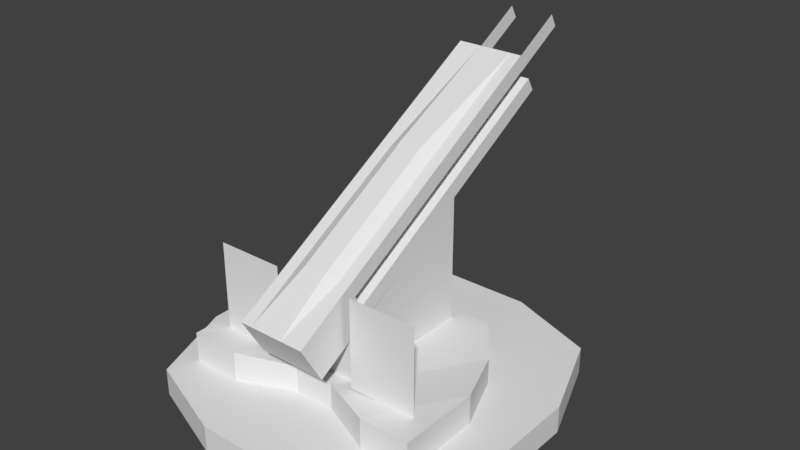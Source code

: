 # Source: Anti_Air_Gun_Skybox.blend  (saved by Blender 2.78.0; exported with 4.5.12 LTS)
import bpy
from mathutils import Matrix  # noqa: F401  (used for matrix-valued properties, if any)

bpy.ops.wm.read_factory_settings(use_empty=True)
scene = bpy.context.scene
scene.name = 'Scene'

# ---- collections
col_collection_1 = bpy.data.collections.new('Collection 1'); scene.collection.children.link(col_collection_1)

# ---- materials (node trees are filled in below, after node groups)
mat_material = bpy.data.materials.new('Material')
mat_material.alpha_threshold = 0.0
mat_material.use_transparent_shadow = False
mat_material.roughness = 0.5
mat_material.line_color = (0.0, 0.0, 0.0, 1.0)

# ---- material node trees

# ---- world
world_world = bpy.data.worlds.new('World'); scene.world = world_world
world_world.color = (0.05088, 0.05088, 0.05088)
world_world.use_sun_shadow = False
world_world.sun_shadow_jitter_overblur = 0.0
world_world.cycles.sampling_method = 'MANUAL'

# ---- meshes
me_cube = bpy.data.meshes.new('Cube')
me_cube.from_pydata([(0.9821, 1.2, 0.07691), (1.832, -1.567, 0.02151), (-1.832, -1.567, 0.02151), (-0.9821, 1.2, 0.07691), (0.9821, 1.2, 0.5769), (1.832, -1.567, 0.6323), (-1.832, -1.567, 0.6323), (-0.9821, 1.2, 0.5769), (1.5, 0.5068, 0.07691), (1.832, -0.3455, 0.02151), (-1.832, -0.3455, 0.02151), (-1.5, 0.5068, 0.07691), (1.5, 0.5068, 0.5769), (1.832, -0.3455, 0.6323), (-1.832, -0.3455, 0.6323), (-1.5, 0.5068, 0.5769), (0.9, 1.2, 0.07691), (0.3, 1.2, 0.07691), (-0.3, 1.2, 0.07691), (-0.9, 1.2, 0.07691), (1.099, -1.567, 0.02151), (0.3, -1.217, 0.07691), (-0.3, -1.217, 0.07691), (-1.099, -1.567, 0.02151), (0.9, 1.2, 0.5769), (0.3, 1.2, 0.5769), (-0.3, 1.2, 0.5769), (-0.9, 1.2, 0.5769), (1.099, -1.567, 0.6323), (0.3, -1.217, 0.5769), (-0.3, -1.217, 0.5769), (-1.099, -1.567, 0.6323), (-0.9, 0.5068, 0.5769), (-0.3, 0.5068, 0.5769), (0.3, 0.5068, 0.5769), (0.9, 0.5068, 0.5769), (-0.9, -0.4932, 0.5769), (-0.3, -0.4932, 0.5769), (0.3, -0.4932, 0.5769), (0.9, -0.4932, 0.5769), (0.5, 0.6728, 2.989), (0.5, 1.007, 0.543), (0.5, -1.059, 1.989), (0.5, -0.9932, 0.543), (-0.5, 0.6728, 2.989), (-0.5, 1.007, 0.543), (-0.5, -1.059, 1.989), (-0.5, -0.9932, 0.543), (0.5, -0.7259, 1.412), (0.5, -1.053, 1.242), (0.5, 1.006, 2.412), (0.5, 1.007, 1.21), (-0.5, 1.006, 2.412), (-0.5, 1.007, 1.21), (-0.5, -1.053, 1.242), (-0.5, -0.7259, 1.412), (-0.5, -1.009, 1.243), (-0.5, 0.1401, 1.912), (0.5, 0.1401, 1.912), (0.5, -1.009, 1.243), (0.5, -1.911, 1.498), (0.5, -1.577, 0.9204), (-0.5, -1.911, 1.498), (-0.5, -1.577, 0.9204), (-0.5, 0.6728, 2.989), (-0.5, 1.006, 2.412), (0.5, 0.6728, 2.989), (0.5, 1.006, 2.412), (-0.5, 2.405, 3.989), (-0.5, 2.738, 3.412), (0.5, 2.405, 3.989), (0.5, 2.738, 3.412), (0.1667, -1.106, 2.07), (-0.1667, -1.106, 2.07), (-0.1667, -0.9932, 0.543), (0.1667, -0.9932, 0.543), (-0.1667, 0.6264, 3.07), (0.1667, 0.6264, 3.07), (0.1667, 1.007, 0.543), (-0.1667, 1.007, 0.543), (-0.1667, 1.007, 1.21), (0.1667, 1.007, 1.21), (-0.1667, 1.006, 2.412), (0.1667, 1.006, 2.412), (0.1667, -1.053, 1.242), (-0.1667, -1.053, 1.242), (0.1667, -1.911, 1.498), (-0.1667, -1.911, 1.498), (0.1667, -1.577, 0.9204), (-0.1667, -1.577, 0.9204), (-0.1667, 0.71, 3.128), (0.1667, 0.71, 3.128), (-0.1667, 1.006, 2.412), (0.1667, 1.006, 2.412), (-0.1667, 2.405, 3.989), (0.1667, 2.405, 3.989), (-0.1667, 2.738, 3.412), (0.1667, 2.738, 3.412), (-0.5, 0.7839, 2.797), (-0.5, 0.895, 2.604), (0.5, 0.7839, 2.797), (0.5, 0.895, 2.604), (0.5, -0.9481, 1.797), (0.5, -0.837, 1.604), (-0.5, -0.837, 1.604), (-0.5, -0.9481, 1.797), (0.5, -1.8, 1.305), (0.5, -1.688, 1.113), (-0.5, -1.688, 1.113), (-0.5, -1.8, 1.305), (-0.5, 0.7839, 2.797), (-0.5, 0.895, 2.604), (0.5, 0.7839, 2.797), (0.5, 0.895, 2.604), (-0.5, 2.516, 3.797), (-0.5, 2.627, 3.604), (0.5, 2.516, 3.797), (0.5, 2.627, 3.604), (-0.1667, 2.516, 3.797), (-0.1667, 2.627, 3.604), (0.1667, 2.516, 3.797), (0.1667, 2.627, 3.604), (0.1667, -1.8, 1.305), (0.1667, -1.688, 1.113), (-0.1667, -1.8, 1.305), (-0.1667, -1.688, 1.113), (0.3333, -0.9932, 0.543), (0.3333, 0.6728, 2.989), (0.3333, 1.007, 1.21), (0.3333, 1.006, 2.412), (0.3333, 0.6728, 2.989), (0.3333, 1.006, 2.412), (0.3333, 2.405, 3.989), (0.3333, 2.738, 3.412), (0.3333, -1.059, 1.989), (0.3333, 1.007, 0.543), (0.3333, -1.053, 1.242), (0.3333, -1.911, 1.498), (0.3333, -1.577, 0.9204), (0.3333, -1.688, 1.113), (0.3333, -1.8, 1.305), (0.3333, 2.627, 3.604), (0.3333, 2.516, 3.797), (-0.3333, -1.059, 1.989), (-0.3333, 1.007, 0.543), (-0.3333, -1.053, 1.242), (-0.3333, -1.911, 1.498), (-0.3333, -1.577, 0.9204), (-0.3333, -0.9932, 0.543), (-0.3333, 0.6728, 2.989), (-0.3333, 1.007, 1.21), (-0.3333, 1.006, 2.412), (-0.3333, 0.6728, 2.989), (-0.3333, 1.006, 2.412), (-0.3333, 2.405, 3.989), (-0.3333, 2.738, 3.412), (-0.3333, 2.627, 3.604), (-0.3333, 2.516, 3.797), (-0.3333, -1.688, 1.113), (-0.3333, -1.8, 1.305), (-0.3333, 3.493, 4.104), (-0.3333, 3.382, 4.297), (0.3333, 3.493, 4.104), (0.3333, 3.382, 4.297), (0.5934, -1.156, 0.6122), (0.5934, -1.156, 0.9122), (1.593, -1.156, 0.6122), (1.593, -1.156, 0.9122), (1.593, -1.156, 1.912), (0.5934, -1.156, 1.912), (-1.621, -1.156, 0.6122), (-1.621, -1.156, 0.9122), (-0.6206, -1.156, 0.6122), (-0.6206, -1.156, 0.9122), (-0.6206, -1.156, 1.912), (-1.621, -1.156, 1.912), (0.3, 0.7839, 2.797), (0.3, 0.895, 2.604), (0.3, -0.9481, 1.797), (0.3, -0.837, 1.604), (0.3, 0.7839, 2.797), (0.3, 0.895, 2.604), (0.3, 2.516, 3.797), (0.3, 2.627, 3.604), (-0.3, 0.7839, 2.797), (-0.3, 0.895, 2.604), (-0.3, -0.837, 1.604), (-0.3, -0.9481, 1.797), (-0.3, 0.7839, 2.797), (-0.3, 0.895, 2.604), (-0.3, 2.516, 3.797), (-0.3, 2.627, 3.604), (-2.0, -1.993, -0.2088), (-2.0, -1.993, 0.1912), (-2.0, 2.007, -0.2088), (-2.0, 2.007, 0.1912), (2.0, -1.993, -0.2088), (2.0, -1.993, 0.1912), (2.0, 2.007, -0.2088), (2.0, 2.007, 0.1912), (-2.5, 0.6734, -0.2088), (-2.5, -0.6599, -0.2088), (-2.5, -0.6599, 0.1912), (-2.5, 0.6734, 0.1912), (2.5, -0.6599, -0.2088), (2.5, 0.6734, -0.2088), (2.5, 0.6734, 0.1912), (2.5, -0.6599, 0.1912), (0.6667, 2.507, -0.2088), (-0.6667, 2.507, -0.2088), (-0.6667, 2.507, 0.1912), (0.6667, 2.507, 0.1912), (-0.6667, -2.493, -0.2088), (0.6667, -2.493, -0.2088), (0.6667, -2.493, 0.1912), (-0.6667, -2.493, 0.1912), (2.05, -1.86, -0.2088), (-2.05, -1.86, 0.1912), (2.05, -1.86, 0.1912), (-2.05, -1.86, -0.2088), (0.6667, -2.31, 0.1912), (-0.6667, -2.31, 0.1912), (1.867, 2.057, 0.1912), (1.867, -2.043, -0.2088), (2.317, 0.6734, 0.1912), (2.317, -0.6599, 0.1912), (1.867, 2.057, -0.2088), (1.867, -2.043, 0.1912), (1.912, -1.905, 0.1912), (-2.05, 1.873, 0.1912), (2.05, 1.873, -0.2088), (-2.05, 1.873, -0.2088), (2.05, 1.873, 0.1912), (0.6667, 2.323, 0.1912), (-0.6667, 2.323, 0.1912), (1.912, 1.918, 0.1912), (-1.867, 2.057, -0.2088), (-1.867, -2.043, 0.1912), (-1.867, 2.057, 0.1912), (-1.867, -2.043, -0.2088), (-2.317, 0.6734, 0.1912), (-2.317, -0.6599, 0.1912), (-1.912, -1.905, 0.1912), (-1.912, 1.918, 0.1912), (-2.317, 0.6734, 0.1904), (-0.6667, 0.6734, 0.1904), (0.6667, 0.6734, 0.1904), (-2.317, -0.6599, 0.1904), (-0.6667, -0.6599, 0.1904), (0.6667, -0.6599, 0.1904), (-1.912, -1.905, 0.1904), (-0.6667, -2.31, 0.1904), (0.6667, -2.31, 0.1904), (0.6667, 2.323, 0.1904), (-0.6667, 2.323, 0.1904), (2.317, 0.6734, 0.1904), (2.317, -0.6599, 0.1904), (1.912, -1.905, 0.1904), (1.912, 1.918, 0.1904), (-1.912, 1.918, 0.1904)], [], [(36, 14, 6, 31), (9, 13, 5, 1), (23, 31, 6, 2), (11, 15, 7, 3), (27, 19, 3, 7), (2, 6, 14, 10), (10, 14, 15, 11), (0, 4, 12, 8), (8, 12, 13, 9), (27, 7, 15, 32), (32, 15, 14, 36), (104, 55, 63, 108), (148, 145, 54, 47), (53, 56, 57, 52), (41, 51, 49, 43), (128, 129, 50, 51), (135, 128, 51, 41), (50, 58, 59, 51), (47, 54, 53, 45), (149, 44, 46, 143), (135, 41, 43, 126), (12, 35, 39, 13), (35, 34, 38, 39), (34, 33, 37, 38), (33, 32, 36, 37), (4, 24, 35, 12), (24, 25, 34, 35), (25, 26, 33, 34), (26, 27, 32, 33), (4, 0, 16, 24), (24, 16, 17, 25), (25, 17, 18, 26), (26, 18, 19, 27), (1, 5, 28, 20), (20, 28, 29, 21), (21, 29, 30, 22), (22, 30, 31, 23), (13, 39, 28, 5), (39, 38, 29, 28), (38, 37, 30, 29), (37, 36, 31, 30), (102, 42, 60, 106), (100, 40, 42, 102), (101, 50, 67, 113), (105, 46, 44, 98), (159, 146, 62, 109), (143, 46, 62, 146), (130, 66, 70, 132), (98, 44, 64, 110), (127, 40, 66, 130), (151, 52, 65, 153), (142, 132, 70, 116), (110, 64, 68, 114), (153, 65, 69, 155), (113, 67, 71, 117), (131, 93, 97, 133), (93, 92, 96, 97), (157, 154, 94, 118), (118, 94, 95, 120), (129, 83, 93, 131), (83, 82, 92, 93), (149, 76, 90, 152), (76, 77, 91, 90), (152, 90, 94, 154), (90, 91, 95, 94), (134, 72, 86, 137), (72, 73, 87, 86), (140, 137, 86, 122), (122, 86, 87, 124), (144, 79, 74, 148), (79, 78, 75, 74), (127, 77, 72, 134), (77, 76, 73, 72), (144, 150, 80, 79), (79, 80, 81, 78), (150, 151, 82, 80), (80, 82, 83, 81), (126, 136, 84, 75), (75, 84, 85, 74), (88, 123, 125, 89), (138, 139, 123, 88), (96, 119, 121, 97), (119, 118, 120, 121), (155, 156, 119, 96), (66, 112, 116, 70), (103, 101, 177, 179), (65, 111, 115, 69), (133, 141, 117, 71), (52, 99, 111, 65), (147, 158, 108, 63), (158, 159, 109, 108), (55, 104, 99, 52), (110, 114, 190, 188), (40, 100, 112, 66), (50, 101, 103, 48), (48, 103, 107, 61), (103, 102, 106, 107), (46, 105, 109, 62), (105, 104, 108, 109), (142, 141, 162, 163), (97, 121, 141, 133), (107, 106, 140, 139), (61, 107, 139, 138), (43, 49, 136, 126), (40, 127, 134, 42), (106, 60, 137, 140), (42, 134, 137, 60), (50, 129, 131, 67), (67, 131, 133, 71), (120, 95, 132, 142), (77, 127, 130, 91), (91, 130, 132, 95), (78, 135, 126, 75), (78, 81, 128, 135), (81, 83, 129, 128), (89, 125, 158, 147), (69, 115, 156, 155), (53, 52, 151, 150), (45, 53, 150, 144), (45, 144, 148, 47), (64, 152, 154, 68), (44, 149, 152, 64), (114, 68, 154, 157), (92, 153, 155, 96), (82, 151, 153, 92), (73, 143, 146, 87), (124, 87, 146, 159), (76, 149, 143, 73), (74, 85, 145, 148), (156, 157, 161, 160), (166, 167, 165, 164), (165, 167, 168, 169), (172, 173, 171, 170), (171, 173, 174, 175), (139, 140, 122, 123), (125, 124, 159, 158), (123, 122, 124, 125), (180, 181, 183, 182), (177, 176, 178, 179), (113, 117, 183, 181), (100, 102, 178, 176), (102, 103, 179, 178), (116, 112, 180, 182), (189, 188, 190, 191), (186, 187, 184, 185), (99, 104, 186, 185), (105, 187, 186, 104), (115, 111, 189, 191), (105, 98, 184, 187), (231, 229, 195, 194), (226, 222, 199, 198), (216, 218, 197, 196), (239, 237, 193, 192), (242, 217, 193, 237), (243, 229, 203, 240), (240, 203, 202, 241), (230, 232, 206, 205), (205, 206, 207, 204), (219, 217, 202, 201), (201, 202, 203, 200), (204, 207, 218, 216), (241, 202, 217, 242), (192, 193, 217, 219), (242, 221, 251, 250), (234, 243, 259, 254), (228, 220, 214, 227), (220, 221, 215, 214), (243, 240, 244, 259), (228, 225, 256, 257), (223, 227, 214, 213), (213, 214, 215, 212), (236, 238, 210, 209), (209, 210, 211, 208), (196, 197, 227, 223), (207, 225, 228, 218), (218, 228, 227, 197), (232, 235, 224, 206), (206, 224, 225, 207), (208, 211, 222, 226), (199, 222, 235, 232), (211, 210, 234, 233), (222, 211, 233, 235), (198, 199, 232, 230), (238, 195, 229, 243), (200, 203, 229, 231), (210, 238, 243, 234), (194, 195, 238, 236), (240, 241, 247, 244), (235, 233, 253, 258), (221, 242, 237, 215), (212, 215, 237, 239), (255, 246, 249, 256), (258, 253, 246, 255), (253, 254, 245, 246), (256, 249, 252, 257), (249, 248, 251, 252), (248, 247, 250, 251), (245, 244, 247, 248), (254, 259, 244, 245), (224, 235, 258, 255), (225, 224, 255, 256), (221, 220, 252, 251), (220, 228, 257, 252), (233, 234, 254, 253), (241, 242, 250, 247)])
_uv = me_cube.uv_layers.new(name='UVMap')
_uv.uv.foreach_set('vector', [0.2395, 0.7231, 0.2395, 0.7231, 0.2395, 0.7231, 0.2395, 0.7231, 0.2395, 0.7231, 0.2395, 0.7231, 0.2395, 0.7231, 0.2395, 0.7231, 0.2395, 0.7231, 0.2395, 0.7231, 0.2395, 0.7231, 0.2395, 0.7231, 0.2395, 0.7231, 0.2395, 0.7231, 0.2395, 0.7231, 0.2395, 0.7231, 0.2395, 0.7231, 0.2395, 0.7231, 0.2395, 0.7231, 0.2395, 0.7231, 0.2395, 0.7231, 0.2395, 0.7231, 0.2395, 0.7231, 0.2395, 0.7231, 0.2395, 0.7231, 0.2395, 0.7231, 0.2395, 0.7231, 0.2395, 0.7231, 0.2395, 0.7232, 0.2395, 0.7232, 0.2395, 0.7231, 0.2395, 0.7232, 0.2395, 0.7232, 0.2395, 0.7231, 0.2395, 0.7231, 0.2395, 0.7231, 0.2395, 0.7231, 0.2395, 0.7231, 0.2395, 0.7231, 0.2395, 0.7231, 0.2395, 0.7231, 0.2395, 0.7231, 0.2395, 0.7231, 0.2395, 0.7231, 0.2395, 0.7232, 0.2395, 0.7232, 0.2395, 0.7232, 0.2395, 0.7232, 0.2395, 0.7232, 0.2395, 0.7232, 0.2395, 0.7232, 0.2395, 0.7232, 0.748, 0.7294, 0.748, 0.7294, 0.748, 0.7294, 0.748, 0.7294, 0.748, 0.7294, 0.748, 0.7294, 0.748, 0.7294, 0.748, 0.7294, 0.748, 0.7294, 0.748, 0.7294, 0.748, 0.7294, 0.748, 0.7294, 0.748, 0.7294, 0.748, 0.7294, 0.748, 0.7294, 0.748, 0.7294, 0.748, 0.7294, 0.748, 0.7294, 0.748, 0.7294, 0.748, 0.7294, 0.748, 0.7294, 0.748, 0.7294, 0.748, 0.7294, 0.748, 0.7294, 0.2395, 0.7232, 0.2395, 0.7232, 0.2395, 0.7232, 0.2395, 0.7232, 0.2395, 0.7232, 0.2395, 0.7232, 0.2395, 0.7232, 0.2395, 0.7232, 0.2395, 0.7231, 0.2395, 0.7231, 0.2395, 0.7231, 0.2395, 0.7231, 0.2395, 0.7231, 0.2395, 0.7231, 0.2395, 0.7231, 0.2395, 0.7231, 0.2395, 0.7231, 0.2395, 0.7231, 0.2395, 0.7231, 0.2395, 0.7231, 0.2395, 0.7231, 0.2395, 0.7231, 0.2395, 0.7231, 0.2395, 0.7231, 0.2395, 0.7232, 0.2395, 0.7232, 0.2395, 0.7231, 0.2395, 0.7231, 0.2395, 0.7232, 0.2395, 0.7231, 0.2395, 0.7231, 0.2395, 0.7231, 0.2395, 0.7231, 0.2395, 0.7231, 0.2395, 0.7231, 0.2395, 0.7231, 0.2395, 0.7231, 0.2395, 0.7231, 0.2395, 0.7231, 0.2395, 0.7231, 0.2395, 0.7232, 0.2395, 0.7232, 0.2395, 0.7232, 0.2395, 0.7232, 0.2395, 0.7232, 0.2395, 0.7232, 0.2395, 0.7232, 0.2395, 0.7231, 0.2395, 0.7231, 0.2395, 0.7232, 0.2395, 0.7232, 0.2395, 0.7231, 0.2395, 0.7231, 0.2395, 0.7232, 0.2395, 0.7231, 0.2395, 0.7231, 0.2395, 0.7231, 0.2395, 0.7231, 0.2395, 0.7231, 0.2395, 0.7231, 0.2395, 0.7231, 0.2395, 0.7231, 0.2395, 0.7231, 0.2395, 0.7231, 0.2395, 0.7231, 0.2395, 0.7231, 0.2395, 0.7231, 0.2395, 0.7231, 0.2395, 0.7231, 0.2395, 0.7231, 0.2395, 0.7231, 0.2395, 0.7231, 0.2395, 0.7231, 0.2395, 0.7231, 0.2395, 0.7231, 0.2395, 0.7231, 0.2395, 0.7231, 0.2395, 0.7231, 0.2395, 0.7231, 0.2395, 0.7231, 0.2395, 0.7231, 0.2395, 0.7231, 0.2395, 0.7231, 0.2395, 0.7231, 0.2395, 0.7231, 0.2395, 0.7231, 0.2395, 0.7231, 0.2395, 0.7231, 0.2395, 0.7232, 0.2395, 0.7232, 0.2395, 0.7232, 0.2395, 0.7232, 0.2395, 0.7232, 0.2395, 0.7232, 0.2395, 0.7232, 0.2395, 0.7232, 0.2395, 0.7232, 0.2395, 0.7232, 0.2395, 0.7232, 0.2395, 0.7232, 0.2395, 0.7232, 0.2395, 0.7232, 0.2395, 0.7232, 0.2395, 0.7232, 0.2395, 0.7232, 0.2395, 0.7232, 0.2395, 0.7232, 0.2395, 0.7232, 0.2395, 0.7232, 0.2395, 0.7232, 0.2395, 0.7232, 0.2395, 0.7232, 0.2395, 0.7232, 0.2395, 0.7232, 0.2396, 0.7232, 0.2396, 0.7232, 0.2395, 0.7232, 0.2395, 0.7232, 0.2395, 0.7232, 0.2395, 0.7232, 0.2395, 0.7232, 0.2395, 0.7232, 0.2395, 0.7232, 0.2395, 0.7232, 0.2395, 0.7232, 0.2395, 0.7232, 0.2395, 0.7232, 0.2395, 0.7232, 0.2396, 0.7232, 0.2396, 0.7232, 0.2396, 0.7232, 0.2396, 0.7232, 0.2395, 0.7232, 0.2395, 0.7232, 0.2396, 0.7232, 0.2396, 0.7232, 0.2395, 0.7232, 0.2395, 0.7232, 0.2396, 0.7232, 0.2396, 0.7232, 0.2395, 0.7232, 0.2395, 0.7232, 0.2396, 0.7232, 0.2396, 0.7232, 0.2395, 0.7232, 0.2395, 0.7232, 0.2396, 0.7232, 0.2396, 0.7232, 0.2395, 0.7232, 0.2395, 0.7232, 0.2396, 0.7232, 0.2396, 0.7232, 0.2396, 0.7232, 0.2396, 0.7232, 0.2396, 0.7232, 0.2396, 0.7232, 0.2396, 0.7232, 0.2396, 0.7232, 0.2396, 0.7232, 0.2396, 0.7232, 0.2395, 0.7232, 0.2395, 0.7232, 0.2395, 0.7232, 0.2395, 0.7232, 0.2395, 0.7232, 0.2395, 0.7232, 0.2395, 0.7232, 0.2395, 0.7232, 0.7507, 0.401, 0.7507, 0.401, 0.7507, 0.401, 0.7507, 0.401, 0.7507, 0.401, 0.7507, 0.401, 0.7507, 0.401, 0.7507, 0.401, 0.7507, 0.401, 0.7507, 0.401, 0.7507, 0.401, 0.7507, 0.401, 0.7507, 0.401, 0.7507, 0.401, 0.7507, 0.401, 0.7507, 0.401, 0.7507, 0.401, 0.7507, 0.401, 0.7507, 0.401, 0.7507, 0.401, 0.7507, 0.401, 0.7507, 0.401, 0.7507, 0.401, 0.7507, 0.401, 0.2395, 0.7232, 0.2395, 0.7232, 0.2395, 0.7232, 0.2395, 0.7232, 0.2395, 0.7232, 0.2395, 0.7232, 0.2395, 0.7232, 0.2395, 0.7232, 0.2395, 0.7232, 0.2395, 0.7232, 0.2395, 0.7232, 0.2395, 0.7232, 0.2395, 0.7232, 0.2395, 0.7232, 0.2395, 0.7232, 0.2395, 0.7232, 0.7507, 0.401, 0.7507, 0.401, 0.7507, 0.401, 0.7507, 0.401, 0.7507, 0.401, 0.7507, 0.401, 0.7507, 0.401, 0.7507, 0.401, 0.748, 0.7294, 0.748, 0.7294, 0.748, 0.7294, 0.748, 0.7294, 0.748, 0.7294, 0.748, 0.7294, 0.748, 0.7294, 0.748, 0.7294, 0.748, 0.7294, 0.748, 0.7294, 0.748, 0.7294, 0.748, 0.7294, 0.748, 0.7294, 0.748, 0.7294, 0.748, 0.7294, 0.748, 0.7294, 0.2395, 0.7232, 0.2395, 0.7232, 0.2395, 0.7232, 0.2395, 0.7232, 0.2395, 0.7232, 0.2395, 0.7232, 0.2395, 0.7232, 0.2395, 0.7232, 0.2395, 0.7232, 0.2395, 0.7232, 0.2395, 0.7232, 0.2395, 0.7232, 0.2395, 0.7232, 0.2395, 0.7232, 0.2395, 0.7232, 0.2395, 0.7232, 0.2396, 0.7232, 0.2396, 0.7232, 0.2396, 0.7232, 0.2396, 0.7232, 0.2396, 0.7232, 0.2396, 0.7232, 0.2396, 0.7232, 0.2396, 0.7232, 0.2396, 0.7232, 0.2396, 0.7232, 0.2396, 0.7232, 0.2396, 0.7232, 0.2395, 0.7232, 0.2395, 0.7232, 0.2396, 0.7232, 0.2396, 0.7232, 0.2395, 0.7232, 0.2395, 0.7232, 0.2395, 0.7232, 0.2395, 0.7232, 0.2395, 0.7232, 0.2395, 0.7232, 0.2396, 0.7232, 0.2396, 0.7232, 0.2396, 0.7232, 0.2396, 0.7232, 0.2396, 0.7232, 0.2396, 0.7232, 0.2395, 0.7232, 0.2395, 0.7232, 0.2395, 0.7232, 0.2395, 0.7232, 0.2395, 0.7232, 0.2395, 0.7232, 0.2395, 0.7232, 0.2395, 0.7232, 0.2395, 0.7232, 0.2395, 0.7232, 0.2395, 0.7232, 0.2395, 0.7232, 0.2395, 0.7232, 0.2395, 0.7232, 0.2395, 0.7232, 0.2395, 0.7232, 0.2395, 0.7232, 0.2396, 0.7232, 0.2396, 0.7232, 0.2395, 0.7232, 0.2395, 0.7232, 0.2395, 0.7232, 0.2395, 0.7232, 0.2395, 0.7232, 0.2395, 0.7232, 0.2395, 0.7232, 0.2395, 0.7232, 0.2395, 0.7232, 0.2395, 0.7232, 0.2395, 0.7232, 0.2395, 0.7232, 0.2395, 0.7232, 0.2395, 0.7232, 0.2395, 0.7232, 0.2395, 0.7232, 0.2395, 0.7232, 0.2395, 0.7232, 0.2395, 0.7232, 0.2395, 0.7232, 0.2395, 0.7232, 0.2395, 0.7232, 0.2395, 0.7232, 0.2395, 0.7232, 0.2395, 0.7232, 0.7515, 0.4004, 0.7515, 0.4004, 0.7515, 0.4004, 0.7515, 0.4004, 0.2396, 0.7232, 0.2396, 0.7232, 0.2396, 0.7232, 0.2396, 0.7232, 0.2395, 0.7232, 0.2395, 0.7232, 0.2395, 0.7232, 0.2395, 0.7232, 0.2395, 0.7232, 0.2395, 0.7232, 0.2395, 0.7232, 0.2395, 0.7232, 0.2395, 0.7232, 0.2395, 0.7232, 0.2395, 0.7232, 0.2395, 0.7232, 0.2395, 0.7232, 0.2395, 0.7232, 0.2395, 0.7232, 0.2395, 0.7232, 0.2395, 0.7232, 0.2395, 0.7232, 0.2395, 0.7232, 0.2395, 0.7232, 0.2395, 0.7232, 0.2395, 0.7232, 0.2395, 0.7232, 0.2395, 0.7232, 0.2395, 0.7232, 0.2395, 0.7232, 0.2395, 0.7232, 0.2395, 0.7232, 0.2395, 0.7232, 0.2395, 0.7232, 0.2396, 0.7232, 0.2396, 0.7232, 0.2396, 0.7232, 0.2396, 0.7232, 0.2396, 0.7232, 0.2396, 0.7232, 0.7507, 0.401, 0.7507, 0.401, 0.7507, 0.401, 0.7507, 0.401, 0.7507, 0.401, 0.7507, 0.401, 0.7507, 0.401, 0.7507, 0.401, 0.2395, 0.7232, 0.2395, 0.7232, 0.2395, 0.7232, 0.2395, 0.7232, 0.748, 0.7294, 0.748, 0.7294, 0.748, 0.7294, 0.748, 0.7294, 0.748, 0.7294, 0.748, 0.7294, 0.748, 0.7294, 0.748, 0.7294, 0.2395, 0.7232, 0.2395, 0.7232, 0.2395, 0.7232, 0.2395, 0.7232, 0.2396, 0.7232, 0.2396, 0.7232, 0.2396, 0.7232, 0.2396, 0.7232, 0.748, 0.7294, 0.748, 0.7294, 0.748, 0.7294, 0.748, 0.7294, 0.748, 0.7294, 0.748, 0.7294, 0.748, 0.7294, 0.748, 0.7294, 0.2395, 0.7232, 0.2395, 0.7232, 0.2395, 0.7232, 0.2395, 0.7232, 0.2395, 0.7232, 0.2395, 0.7232, 0.2396, 0.7232, 0.2396, 0.7232, 0.2395, 0.7232, 0.2395, 0.7232, 0.2395, 0.7232, 0.2395, 0.7232, 0.2396, 0.7232, 0.2396, 0.7232, 0.2396, 0.7232, 0.2396, 0.7232, 0.2395, 0.7232, 0.2395, 0.7232, 0.2396, 0.7232, 0.2396, 0.7232, 0.2395, 0.7232, 0.2395, 0.7232, 0.2395, 0.7232, 0.2395, 0.7232, 0.7507, 0.401, 0.7507, 0.401, 0.7507, 0.401, 0.7507, 0.401, 0.2395, 0.7232, 0.2395, 0.7232, 0.2395, 0.7232, 0.2395, 0.7232, 0.7507, 0.401, 0.7507, 0.401, 0.7507, 0.401, 0.7507, 0.401, 0.2395, 0.7232, 0.2395, 0.7232, 0.2395, 0.7232, 0.2395, 0.7232, 0.7515, 0.4004, 0.7515, 0.4004, 0.7515, 0.4004, 0.7515, 0.4004, 0.7541, 0.7417, 0.7543, 0.7417, 0.7543, 0.7419, 0.7541, 0.7419, 0.7541, 0.7417, 0.7543, 0.7417, 0.7543, 0.7419, 0.7541, 0.7419, 0.7541, 0.7417, 0.7543, 0.7417, 0.7543, 0.7419, 0.7541, 0.7419, 0.7541, 0.7417, 0.7543, 0.7417, 0.7543, 0.7419, 0.7541, 0.7419, 0.2395, 0.7232, 0.2395, 0.7232, 0.2395, 0.7232, 0.2395, 0.7232, 0.2395, 0.7232, 0.2395, 0.7232, 0.2395, 0.7232, 0.2395, 0.7232, 0.2395, 0.7232, 0.2395, 0.7232, 0.2395, 0.7232, 0.2395, 0.7232, 0.7515, 0.4004, 0.7515, 0.4004, 0.7515, 0.4004, 0.7515, 0.4004, 0.7515, 0.4004, 0.7515, 0.4004, 0.7515, 0.4004, 0.7515, 0.4004, 0.2395, 0.7232, 0.2396, 0.7232, 0.2396, 0.7232, 0.2395, 0.7232, 0.2395, 0.7232, 0.2395, 0.7232, 0.2395, 0.7232, 0.2395, 0.7232, 0.7515, 0.4004, 0.7515, 0.4004, 0.7515, 0.4004, 0.7515, 0.4004, 0.2396, 0.7232, 0.2395, 0.7232, 0.2395, 0.7232, 0.2396, 0.7232, 0.7515, 0.4004, 0.7515, 0.4004, 0.7515, 0.4004, 0.7515, 0.4004, 0.7515, 0.4004, 0.7515, 0.4004, 0.7515, 0.4004, 0.7515, 0.4004, 0.2395, 0.7232, 0.2395, 0.7232, 0.2395, 0.7232, 0.2395, 0.7232, 0.2395, 0.7232, 0.2395, 0.7232, 0.2395, 0.7232, 0.2395, 0.7232, 0.2396, 0.7232, 0.2395, 0.7232, 0.2395, 0.7232, 0.2396, 0.7232, 0.2395, 0.7232, 0.2395, 0.7232, 0.2395, 0.7232, 0.2395, 0.7232, 0.2395, 0.7232, 0.2395, 0.7232, 0.2395, 0.7232, 0.2395, 0.7232, 0.2395, 0.7231, 0.2395, 0.7231, 0.2395, 0.7231, 0.2395, 0.7231, 0.2395, 0.7231, 0.2395, 0.7231, 0.2395, 0.7231, 0.2395, 0.7231, 0.2395, 0.7231, 0.2395, 0.7231, 0.2395, 0.7231, 0.2395, 0.7231, 0.2395, 0.7231, 0.2395, 0.7231, 0.2395, 0.7231, 0.2395, 0.7231, 0.2395, 0.7232, 0.2395, 0.7232, 0.2395, 0.7232, 0.2395, 0.7232, 0.2395, 0.7232, 0.2395, 0.7232, 0.2395, 0.7232, 0.2395, 0.7232, 0.2395, 0.7231, 0.2395, 0.7231, 0.2395, 0.7231, 0.2395, 0.7231, 0.2395, 0.7231, 0.2395, 0.7231, 0.2395, 0.7231, 0.2395, 0.7231, 0.2395, 0.7231, 0.2395, 0.7231, 0.2395, 0.7232, 0.2395, 0.7232, 0.2395, 0.7232, 0.2395, 0.7232, 0.2395, 0.7232, 0.2395, 0.7232, 0.2395, 0.7231, 0.2395, 0.7231, 0.2395, 0.7231, 0.2395, 0.7231, 0.2395, 0.7232, 0.2395, 0.7232, 0.2395, 0.7231, 0.2395, 0.7231, 0.2395, 0.7231, 0.2395, 0.7231, 0.2395, 0.7231, 0.2395, 0.7231, 0.2395, 0.7231, 0.2395, 0.7231, 0.2395, 0.7231, 0.2395, 0.7231, 0.2395, 0.7232, 0.2395, 0.7232, 0.2395, 0.7232, 0.2395, 0.7232, 0.2395, 0.7231, 0.2395, 0.7231, 0.2395, 0.7231, 0.2395, 0.7231, 0.2395, 0.7231, 0.2395, 0.7231, 0.2395, 0.7231, 0.2395, 0.7231, 0.2395, 0.7232, 0.2395, 0.7232, 0.2395, 0.7232, 0.2395, 0.7232, 0.2395, 0.7231, 0.2395, 0.7231, 0.2395, 0.7231, 0.2395, 0.7231, 0.2395, 0.7231, 0.2395, 0.7231, 0.2395, 0.7231, 0.2395, 0.7231, 0.2395, 0.7231, 0.2395, 0.7231, 0.2395, 0.7231, 0.2395, 0.7231, 0.2395, 0.7232, 0.2395, 0.7232, 0.2395, 0.7232, 0.2395, 0.7232, 0.2395, 0.7232, 0.2395, 0.7232, 0.2395, 0.7232, 0.2395, 0.7232, 0.2395, 0.7231, 0.2395, 0.7231, 0.2395, 0.7231, 0.2395, 0.7231, 0.2395, 0.7231, 0.2395, 0.7231, 0.2395, 0.7231, 0.2395, 0.7231, 0.2395, 0.7231, 0.2395, 0.7231, 0.2395, 0.7231, 0.2395, 0.7231, 0.2395, 0.7231, 0.2395, 0.7231, 0.2395, 0.7231, 0.2395, 0.7231, 0.2395, 0.7231, 0.2395, 0.7231, 0.2395, 0.7231, 0.2395, 0.7231, 0.2395, 0.7232, 0.2395, 0.7232, 0.2395, 0.7231, 0.2395, 0.7231, 0.2395, 0.7231, 0.2395, 0.7231, 0.2395, 0.7231, 0.2395, 0.7231, 0.2395, 0.7232, 0.2395, 0.7232, 0.2395, 0.7232, 0.2395, 0.7232, 0.2395, 0.7231, 0.2395, 0.7232, 0.2395, 0.7232, 0.2395, 0.7231, 0.2395, 0.7231, 0.2395, 0.7231, 0.2395, 0.7231, 0.2395, 0.7231, 0.2395, 0.7232, 0.2395, 0.7232, 0.2395, 0.7232, 0.2395, 0.7232, 0.2395, 0.7232, 0.2395, 0.7232, 0.2395, 0.7232, 0.2395, 0.7232, 0.2395, 0.7232, 0.2395, 0.7232, 0.2395, 0.7232, 0.2395, 0.7232, 0.2395, 0.7232, 0.2395, 0.7232, 0.2395, 0.7232, 0.2395, 0.7232, 0.2395, 0.7232, 0.2395, 0.7232, 0.2395, 0.7232, 0.2395, 0.7232, 0.2395, 0.7231, 0.2395, 0.7232, 0.2395, 0.7232, 0.2395, 0.7231, 0.2395, 0.7231, 0.2395, 0.7231, 0.2395, 0.7231, 0.2395, 0.7231, 0.2395, 0.7231, 0.2395, 0.7231, 0.2395, 0.7231, 0.2395, 0.7231, 0.748, 0.2147, 0.748, 0.2147, 0.7479, 0.2147, 0.748, 0.2147, 0.748, 0.2147, 0.748, 0.2147, 0.748, 0.2147, 0.748, 0.2147, 0.748, 0.2147, 0.748, 0.2147, 0.7479, 0.2147, 0.748, 0.2147, 0.748, 0.2147, 0.7479, 0.2147, 0.7479, 0.2147, 0.748, 0.2147, 0.7479, 0.2147, 0.7479, 0.2147, 0.7479, 0.2147, 0.7479, 0.2147, 0.7479, 0.2147, 0.7479, 0.2147, 0.7479, 0.2147, 0.7479, 0.2147, 0.7479, 0.2147, 0.7479, 0.2147, 0.7479, 0.2147, 0.7479, 0.2147, 0.748, 0.2147, 0.7479, 0.2147, 0.7479, 0.2147, 0.7479, 0.2147, 0.2395, 0.7231, 0.2395, 0.7231, 0.2395, 0.7231, 0.2395, 0.7231, 0.2395, 0.7231, 0.2395, 0.7231, 0.2395, 0.7231, 0.2395, 0.7231, 0.2395, 0.7231, 0.2395, 0.7231, 0.2395, 0.7231, 0.2395, 0.7231, 0.2395, 0.7231, 0.2395, 0.7231, 0.2395, 0.7231, 0.2395, 0.7231, 0.2395, 0.7232, 0.2395, 0.7232, 0.2395, 0.7232, 0.2395, 0.7232, 0.2395, 0.7232, 0.2395, 0.7231, 0.2395, 0.7231, 0.2395, 0.7232])
me_cube.materials.append(mat_material)
me_cube.use_remesh_preserve_volume = False
me_cube.use_remesh_preserve_attributes = False
me_cube.use_mirror_vertex_groups = False
me_cube.update()

# ---- objects
ob_airgun_real = bpy.data.objects.new('Airgun_Real', me_cube)

# ---- transforms, parenting, visibility, modifiers, constraints
ob_airgun_real.location = (0.0, 0.0, 0.0)
ob_airgun_real.lock_rotations_4d = False
ob_airgun_real.empty_display_type = 'ARROWS'
ob_airgun_real.lineart.crease_threshold = 0.0

# ---- collection membership
col_collection_1.objects.link(ob_airgun_real)

# ---- scene / render settings (as saved in the file)
scene.frame_start = 1; scene.frame_end = 250; scene.frame_set(1)
scene.render.engine = 'BLENDER_EEVEE_NEXT'
scene.render.resolution_percentage = 50
scene.render.dither_intensity = 0.0
scene.cycles.use_denoising = False
scene.cycles.samples = 128
scene.cycles.sampling_pattern = 'TABULATED_SOBOL'
scene.cycles.light_sampling_threshold = 0.0
scene.cycles.use_adaptive_sampling = False
scene.cycles.use_light_tree = False
scene.cycles.blur_glossy = 0.0
scene.cycles.sample_clamp_indirect = 0.0
scene.view_settings.view_transform = 'Standard'
bpy.context.view_layer.update()

# ---- added for rendering (the .blend has no active camera and no usable light): camera, sun
cam_auto = bpy.data.cameras.new('AutoCamera')
cam_auto.lens = 50.0
cam_auto.sensor_width = 36.0
cam_auto.clip_end = 1000.0
ob_auto_camera = bpy.data.objects.new('AutoCamera', cam_auto)
scene.collection.objects.link(ob_auto_camera)
ob_auto_camera.location = (8.33411, -9.501, 8.71134)
ob_auto_camera.rotation_euler = (1.09748, -7.21219e-08, 0.694738)
scene.camera = ob_auto_camera
light_auto_sun = bpy.data.lights.new('AutoSun', 'SUN')
light_auto_sun.energy = 3.0
light_auto_sun.angle = 0.0523599
ob_auto_sun = bpy.data.objects.new('AutoSun', light_auto_sun)
scene.collection.objects.link(ob_auto_sun)
ob_auto_sun.rotation_euler = (0.872665, 0.174533, 0.523599)
bpy.context.view_layer.update()
